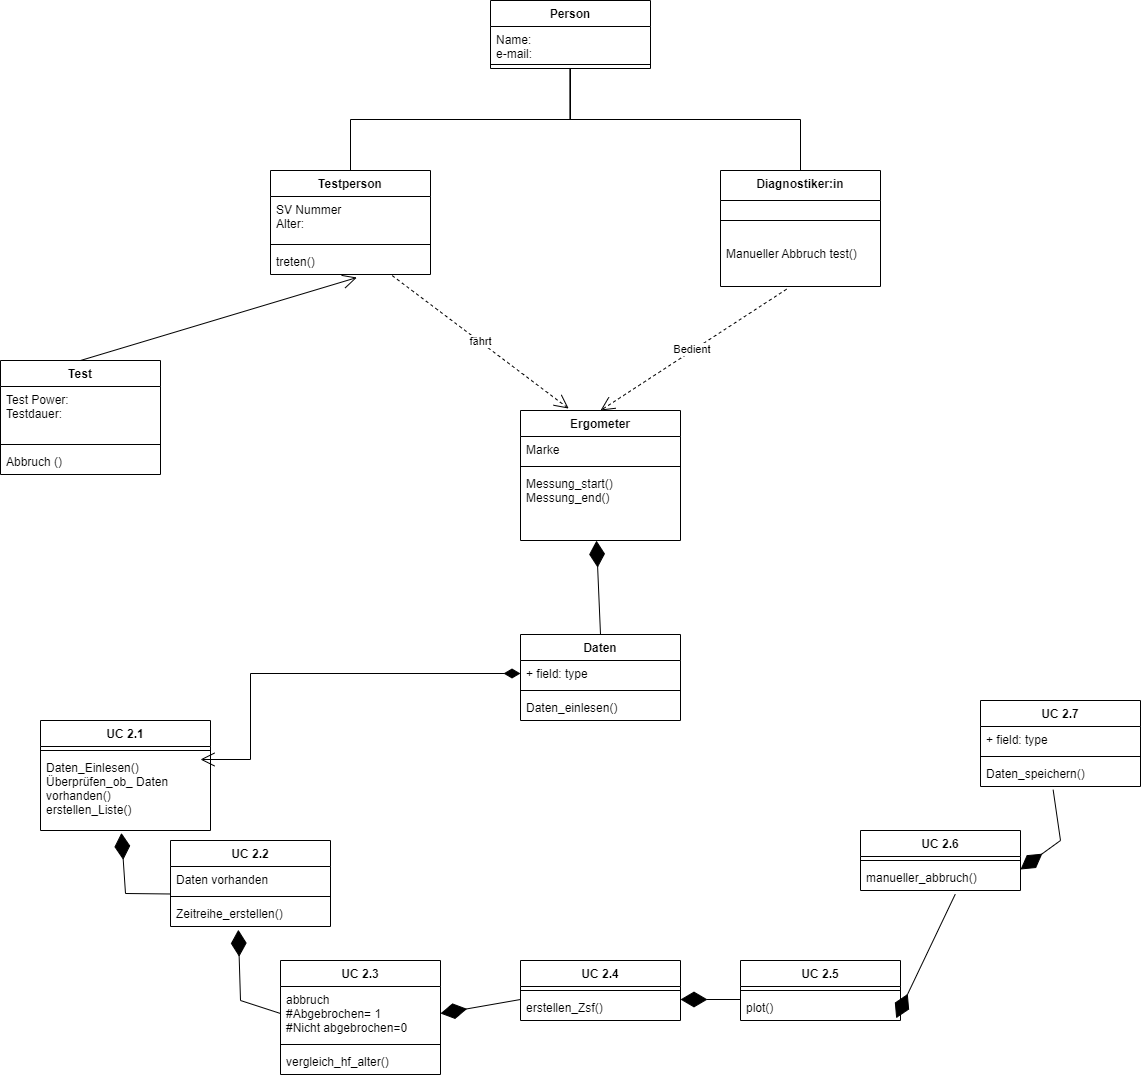

The diagram above was exported from draw.io. Its source (the exported page's mxGraphModel, read from the mxfile embedded in the PNG):
<mxGraphModel dx="2301" dy="766" grid="1" gridSize="10" guides="1" tooltips="1" connect="1" arrows="1" fold="1" page="1" pageScale="1" pageWidth="1000" pageHeight="1500" math="0" shadow="0">
  <root>
    <mxCell id="0" />
    <mxCell id="1" parent="0" />
    <mxCell id="voxJvJrZkH4VJS6PwdXc-1" value="Person" style="swimlane;fontStyle=1;align=center;verticalAlign=top;childLayout=stackLayout;horizontal=1;startSize=26;horizontalStack=0;resizeParent=1;resizeParentMax=0;resizeLast=0;collapsible=1;marginBottom=0;" parent="1" vertex="1">
      <mxGeometry x="200" y="30" width="160" height="68" as="geometry" />
    </mxCell>
    <mxCell id="voxJvJrZkH4VJS6PwdXc-2" value="Name:&#10;e-mail:" style="text;strokeColor=none;fillColor=none;align=left;verticalAlign=top;spacingLeft=4;spacingRight=4;overflow=hidden;rotatable=0;points=[[0,0.5],[1,0.5]];portConstraint=eastwest;" parent="voxJvJrZkH4VJS6PwdXc-1" vertex="1">
      <mxGeometry y="26" width="160" height="34" as="geometry" />
    </mxCell>
    <mxCell id="voxJvJrZkH4VJS6PwdXc-3" value="" style="line;strokeWidth=1;fillColor=none;align=left;verticalAlign=middle;spacingTop=-1;spacingLeft=3;spacingRight=3;rotatable=0;labelPosition=right;points=[];portConstraint=eastwest;" parent="voxJvJrZkH4VJS6PwdXc-1" vertex="1">
      <mxGeometry y="60" width="160" height="8" as="geometry" />
    </mxCell>
    <mxCell id="voxJvJrZkH4VJS6PwdXc-11" value="Testperson" style="swimlane;fontStyle=1;align=center;verticalAlign=top;childLayout=stackLayout;horizontal=1;startSize=26;horizontalStack=0;resizeParent=1;resizeParentMax=0;resizeLast=0;collapsible=1;marginBottom=0;" parent="1" vertex="1">
      <mxGeometry x="-20" y="200" width="160" height="104" as="geometry" />
    </mxCell>
    <mxCell id="voxJvJrZkH4VJS6PwdXc-12" value="SV Nummer&#10;Alter:" style="text;strokeColor=none;fillColor=none;align=left;verticalAlign=top;spacingLeft=4;spacingRight=4;overflow=hidden;rotatable=0;points=[[0,0.5],[1,0.5]];portConstraint=eastwest;" parent="voxJvJrZkH4VJS6PwdXc-11" vertex="1">
      <mxGeometry y="26" width="160" height="44" as="geometry" />
    </mxCell>
    <mxCell id="voxJvJrZkH4VJS6PwdXc-13" value="" style="line;strokeWidth=1;fillColor=none;align=left;verticalAlign=middle;spacingTop=-1;spacingLeft=3;spacingRight=3;rotatable=0;labelPosition=right;points=[];portConstraint=eastwest;" parent="voxJvJrZkH4VJS6PwdXc-11" vertex="1">
      <mxGeometry y="70" width="160" height="8" as="geometry" />
    </mxCell>
    <mxCell id="voxJvJrZkH4VJS6PwdXc-14" value="treten()" style="text;strokeColor=none;fillColor=none;align=left;verticalAlign=top;spacingLeft=4;spacingRight=4;overflow=hidden;rotatable=0;points=[[0,0.5],[1,0.5]];portConstraint=eastwest;" parent="voxJvJrZkH4VJS6PwdXc-11" vertex="1">
      <mxGeometry y="78" width="160" height="26" as="geometry" />
    </mxCell>
    <mxCell id="voxJvJrZkH4VJS6PwdXc-15" value="Diagnostiker:in" style="swimlane;fontStyle=1;align=center;verticalAlign=top;childLayout=stackLayout;horizontal=1;startSize=30;horizontalStack=0;resizeParent=1;resizeParentMax=0;resizeLast=0;collapsible=1;marginBottom=0;" parent="1" vertex="1">
      <mxGeometry x="430" y="200" width="160" height="116" as="geometry" />
    </mxCell>
    <mxCell id="voxJvJrZkH4VJS6PwdXc-17" value="" style="line;strokeWidth=1;fillColor=none;align=left;verticalAlign=middle;spacingTop=-1;spacingLeft=3;spacingRight=3;rotatable=0;labelPosition=right;points=[];portConstraint=eastwest;" parent="voxJvJrZkH4VJS6PwdXc-15" vertex="1">
      <mxGeometry y="30" width="160" height="40" as="geometry" />
    </mxCell>
    <mxCell id="voxJvJrZkH4VJS6PwdXc-18" value="Manueller Abbruch test()" style="text;strokeColor=none;fillColor=none;align=left;verticalAlign=top;spacingLeft=4;spacingRight=4;overflow=hidden;rotatable=0;points=[[0,0.5],[1,0.5]];portConstraint=eastwest;" parent="voxJvJrZkH4VJS6PwdXc-15" vertex="1">
      <mxGeometry y="70" width="160" height="46" as="geometry" />
    </mxCell>
    <mxCell id="RIM4zgIEgcoqCPN0XyRX-5" value="Daten" style="swimlane;fontStyle=1;align=center;verticalAlign=top;childLayout=stackLayout;horizontal=1;startSize=26;horizontalStack=0;resizeParent=1;resizeParentMax=0;resizeLast=0;collapsible=1;marginBottom=0;" parent="1" vertex="1">
      <mxGeometry x="230" y="664" width="160" height="86" as="geometry" />
    </mxCell>
    <mxCell id="RIM4zgIEgcoqCPN0XyRX-6" value="+ field: type" style="text;strokeColor=none;fillColor=none;align=left;verticalAlign=top;spacingLeft=4;spacingRight=4;overflow=hidden;rotatable=0;points=[[0,0.5],[1,0.5]];portConstraint=eastwest;" parent="RIM4zgIEgcoqCPN0XyRX-5" vertex="1">
      <mxGeometry y="26" width="160" height="26" as="geometry" />
    </mxCell>
    <mxCell id="RIM4zgIEgcoqCPN0XyRX-7" value="" style="line;strokeWidth=1;fillColor=none;align=left;verticalAlign=middle;spacingTop=-1;spacingLeft=3;spacingRight=3;rotatable=0;labelPosition=right;points=[];portConstraint=eastwest;" parent="RIM4zgIEgcoqCPN0XyRX-5" vertex="1">
      <mxGeometry y="52" width="160" height="8" as="geometry" />
    </mxCell>
    <mxCell id="RIM4zgIEgcoqCPN0XyRX-8" value="Daten_einlesen()" style="text;strokeColor=none;fillColor=none;align=left;verticalAlign=top;spacingLeft=4;spacingRight=4;overflow=hidden;rotatable=0;points=[[0,0.5],[1,0.5]];portConstraint=eastwest;" parent="RIM4zgIEgcoqCPN0XyRX-5" vertex="1">
      <mxGeometry y="60" width="160" height="26" as="geometry" />
    </mxCell>
    <mxCell id="RIM4zgIEgcoqCPN0XyRX-15" value="UC 2.1" style="swimlane;fontStyle=1;align=center;verticalAlign=top;childLayout=stackLayout;horizontal=1;startSize=26;horizontalStack=0;resizeParent=1;resizeParentMax=0;resizeLast=0;collapsible=1;marginBottom=0;" parent="1" vertex="1">
      <mxGeometry x="-250" y="750" width="170" height="110" as="geometry" />
    </mxCell>
    <mxCell id="RIM4zgIEgcoqCPN0XyRX-17" value="" style="line;strokeWidth=1;fillColor=none;align=left;verticalAlign=middle;spacingTop=-1;spacingLeft=3;spacingRight=3;rotatable=0;labelPosition=right;points=[];portConstraint=eastwest;" parent="RIM4zgIEgcoqCPN0XyRX-15" vertex="1">
      <mxGeometry y="26" width="170" height="8" as="geometry" />
    </mxCell>
    <mxCell id="RIM4zgIEgcoqCPN0XyRX-18" value="Daten_Einlesen()&#10;Überprüfen_ob_ Daten &#10;vorhanden()&#10;erstellen_Liste()" style="text;strokeColor=none;fillColor=none;align=left;verticalAlign=top;spacingLeft=4;spacingRight=4;overflow=hidden;rotatable=0;points=[[0,0.5],[1,0.5]];portConstraint=eastwest;" parent="RIM4zgIEgcoqCPN0XyRX-15" vertex="1">
      <mxGeometry y="34" width="170" height="76" as="geometry" />
    </mxCell>
    <mxCell id="RIM4zgIEgcoqCPN0XyRX-19" value="UC 2.2" style="swimlane;fontStyle=1;align=center;verticalAlign=top;childLayout=stackLayout;horizontal=1;startSize=26;horizontalStack=0;resizeParent=1;resizeParentMax=0;resizeLast=0;collapsible=1;marginBottom=0;" parent="1" vertex="1">
      <mxGeometry x="-120" y="870" width="160" height="86" as="geometry" />
    </mxCell>
    <mxCell id="RIM4zgIEgcoqCPN0XyRX-20" value="Daten vorhanden" style="text;strokeColor=none;fillColor=none;align=left;verticalAlign=top;spacingLeft=4;spacingRight=4;overflow=hidden;rotatable=0;points=[[0,0.5],[1,0.5]];portConstraint=eastwest;" parent="RIM4zgIEgcoqCPN0XyRX-19" vertex="1">
      <mxGeometry y="26" width="160" height="26" as="geometry" />
    </mxCell>
    <mxCell id="RIM4zgIEgcoqCPN0XyRX-21" value="" style="line;strokeWidth=1;fillColor=none;align=left;verticalAlign=middle;spacingTop=-1;spacingLeft=3;spacingRight=3;rotatable=0;labelPosition=right;points=[];portConstraint=eastwest;" parent="RIM4zgIEgcoqCPN0XyRX-19" vertex="1">
      <mxGeometry y="52" width="160" height="8" as="geometry" />
    </mxCell>
    <mxCell id="RIM4zgIEgcoqCPN0XyRX-22" value="Zeitreihe_erstellen()" style="text;strokeColor=none;fillColor=none;align=left;verticalAlign=top;spacingLeft=4;spacingRight=4;overflow=hidden;rotatable=0;points=[[0,0.5],[1,0.5]];portConstraint=eastwest;" parent="RIM4zgIEgcoqCPN0XyRX-19" vertex="1">
      <mxGeometry y="60" width="160" height="26" as="geometry" />
    </mxCell>
    <mxCell id="RIM4zgIEgcoqCPN0XyRX-23" value="UC 2.3" style="swimlane;fontStyle=1;align=center;verticalAlign=top;childLayout=stackLayout;horizontal=1;startSize=26;horizontalStack=0;resizeParent=1;resizeParentMax=0;resizeLast=0;collapsible=1;marginBottom=0;" parent="1" vertex="1">
      <mxGeometry x="-10" y="990" width="160" height="114" as="geometry" />
    </mxCell>
    <mxCell id="RIM4zgIEgcoqCPN0XyRX-24" value="abbruch&#10;#Abgebrochen= 1&#10;#Nicht abgebrochen=0" style="text;strokeColor=none;fillColor=none;align=left;verticalAlign=top;spacingLeft=4;spacingRight=4;overflow=hidden;rotatable=0;points=[[0,0.5],[1,0.5]];portConstraint=eastwest;" parent="RIM4zgIEgcoqCPN0XyRX-23" vertex="1">
      <mxGeometry y="26" width="160" height="54" as="geometry" />
    </mxCell>
    <mxCell id="RIM4zgIEgcoqCPN0XyRX-25" value="" style="line;strokeWidth=1;fillColor=none;align=left;verticalAlign=middle;spacingTop=-1;spacingLeft=3;spacingRight=3;rotatable=0;labelPosition=right;points=[];portConstraint=eastwest;" parent="RIM4zgIEgcoqCPN0XyRX-23" vertex="1">
      <mxGeometry y="80" width="160" height="8" as="geometry" />
    </mxCell>
    <mxCell id="RIM4zgIEgcoqCPN0XyRX-26" value="vergleich_hf_alter()" style="text;strokeColor=none;fillColor=none;align=left;verticalAlign=top;spacingLeft=4;spacingRight=4;overflow=hidden;rotatable=0;points=[[0,0.5],[1,0.5]];portConstraint=eastwest;" parent="RIM4zgIEgcoqCPN0XyRX-23" vertex="1">
      <mxGeometry y="88" width="160" height="26" as="geometry" />
    </mxCell>
    <mxCell id="RIM4zgIEgcoqCPN0XyRX-27" value="UC 2.4" style="swimlane;fontStyle=1;align=center;verticalAlign=top;childLayout=stackLayout;horizontal=1;startSize=26;horizontalStack=0;resizeParent=1;resizeParentMax=0;resizeLast=0;collapsible=1;marginBottom=0;" parent="1" vertex="1">
      <mxGeometry x="230" y="990" width="160" height="60" as="geometry" />
    </mxCell>
    <mxCell id="RIM4zgIEgcoqCPN0XyRX-29" value="" style="line;strokeWidth=1;fillColor=none;align=left;verticalAlign=middle;spacingTop=-1;spacingLeft=3;spacingRight=3;rotatable=0;labelPosition=right;points=[];portConstraint=eastwest;" parent="RIM4zgIEgcoqCPN0XyRX-27" vertex="1">
      <mxGeometry y="26" width="160" height="8" as="geometry" />
    </mxCell>
    <mxCell id="RIM4zgIEgcoqCPN0XyRX-30" value="erstellen_Zsf()" style="text;strokeColor=none;fillColor=none;align=left;verticalAlign=top;spacingLeft=4;spacingRight=4;overflow=hidden;rotatable=0;points=[[0,0.5],[1,0.5]];portConstraint=eastwest;" parent="RIM4zgIEgcoqCPN0XyRX-27" vertex="1">
      <mxGeometry y="34" width="160" height="26" as="geometry" />
    </mxCell>
    <mxCell id="RIM4zgIEgcoqCPN0XyRX-31" value="UC 2.5" style="swimlane;fontStyle=1;align=center;verticalAlign=top;childLayout=stackLayout;horizontal=1;startSize=26;horizontalStack=0;resizeParent=1;resizeParentMax=0;resizeLast=0;collapsible=1;marginBottom=0;" parent="1" vertex="1">
      <mxGeometry x="450" y="990" width="160" height="60" as="geometry" />
    </mxCell>
    <mxCell id="RIM4zgIEgcoqCPN0XyRX-33" value="" style="line;strokeWidth=1;fillColor=none;align=left;verticalAlign=middle;spacingTop=-1;spacingLeft=3;spacingRight=3;rotatable=0;labelPosition=right;points=[];portConstraint=eastwest;" parent="RIM4zgIEgcoqCPN0XyRX-31" vertex="1">
      <mxGeometry y="26" width="160" height="8" as="geometry" />
    </mxCell>
    <mxCell id="RIM4zgIEgcoqCPN0XyRX-34" value="plot()" style="text;strokeColor=none;fillColor=none;align=left;verticalAlign=top;spacingLeft=4;spacingRight=4;overflow=hidden;rotatable=0;points=[[0,0.5],[1,0.5]];portConstraint=eastwest;" parent="RIM4zgIEgcoqCPN0XyRX-31" vertex="1">
      <mxGeometry y="34" width="160" height="26" as="geometry" />
    </mxCell>
    <mxCell id="RIM4zgIEgcoqCPN0XyRX-35" value="UC 2.6" style="swimlane;fontStyle=1;align=center;verticalAlign=top;childLayout=stackLayout;horizontal=1;startSize=26;horizontalStack=0;resizeParent=1;resizeParentMax=0;resizeLast=0;collapsible=1;marginBottom=0;" parent="1" vertex="1">
      <mxGeometry x="570" y="860" width="160" height="60" as="geometry" />
    </mxCell>
    <mxCell id="RIM4zgIEgcoqCPN0XyRX-37" value="" style="line;strokeWidth=1;fillColor=none;align=left;verticalAlign=middle;spacingTop=-1;spacingLeft=3;spacingRight=3;rotatable=0;labelPosition=right;points=[];portConstraint=eastwest;" parent="RIM4zgIEgcoqCPN0XyRX-35" vertex="1">
      <mxGeometry y="26" width="160" height="8" as="geometry" />
    </mxCell>
    <mxCell id="RIM4zgIEgcoqCPN0XyRX-38" value="manueller_abbruch()" style="text;strokeColor=none;fillColor=none;align=left;verticalAlign=top;spacingLeft=4;spacingRight=4;overflow=hidden;rotatable=0;points=[[0,0.5],[1,0.5]];portConstraint=eastwest;" parent="RIM4zgIEgcoqCPN0XyRX-35" vertex="1">
      <mxGeometry y="34" width="160" height="26" as="geometry" />
    </mxCell>
    <mxCell id="RIM4zgIEgcoqCPN0XyRX-39" value="UC 2.7" style="swimlane;fontStyle=1;align=center;verticalAlign=top;childLayout=stackLayout;horizontal=1;startSize=26;horizontalStack=0;resizeParent=1;resizeParentMax=0;resizeLast=0;collapsible=1;marginBottom=0;" parent="1" vertex="1">
      <mxGeometry x="690" y="730" width="160" height="86" as="geometry" />
    </mxCell>
    <mxCell id="RIM4zgIEgcoqCPN0XyRX-40" value="+ field: type" style="text;strokeColor=none;fillColor=none;align=left;verticalAlign=top;spacingLeft=4;spacingRight=4;overflow=hidden;rotatable=0;points=[[0,0.5],[1,0.5]];portConstraint=eastwest;" parent="RIM4zgIEgcoqCPN0XyRX-39" vertex="1">
      <mxGeometry y="26" width="160" height="26" as="geometry" />
    </mxCell>
    <mxCell id="RIM4zgIEgcoqCPN0XyRX-41" value="" style="line;strokeWidth=1;fillColor=none;align=left;verticalAlign=middle;spacingTop=-1;spacingLeft=3;spacingRight=3;rotatable=0;labelPosition=right;points=[];portConstraint=eastwest;" parent="RIM4zgIEgcoqCPN0XyRX-39" vertex="1">
      <mxGeometry y="52" width="160" height="8" as="geometry" />
    </mxCell>
    <mxCell id="RIM4zgIEgcoqCPN0XyRX-42" value="Daten_speichern()" style="text;strokeColor=none;fillColor=none;align=left;verticalAlign=top;spacingLeft=4;spacingRight=4;overflow=hidden;rotatable=0;points=[[0,0.5],[1,0.5]];portConstraint=eastwest;" parent="RIM4zgIEgcoqCPN0XyRX-39" vertex="1">
      <mxGeometry y="60" width="160" height="26" as="geometry" />
    </mxCell>
    <mxCell id="J2YcfLYhoSy2M7cdHe-8-11" value="Ergometer" style="swimlane;fontStyle=1;align=center;verticalAlign=top;childLayout=stackLayout;horizontal=1;startSize=26;horizontalStack=0;resizeParent=1;resizeParentMax=0;resizeLast=0;collapsible=1;marginBottom=0;" parent="1" vertex="1">
      <mxGeometry x="230" y="440" width="160" height="130" as="geometry" />
    </mxCell>
    <mxCell id="J2YcfLYhoSy2M7cdHe-8-12" value="Marke" style="text;strokeColor=none;fillColor=none;align=left;verticalAlign=top;spacingLeft=4;spacingRight=4;overflow=hidden;rotatable=0;points=[[0,0.5],[1,0.5]];portConstraint=eastwest;" parent="J2YcfLYhoSy2M7cdHe-8-11" vertex="1">
      <mxGeometry y="26" width="160" height="26" as="geometry" />
    </mxCell>
    <mxCell id="J2YcfLYhoSy2M7cdHe-8-13" value="" style="line;strokeWidth=1;fillColor=none;align=left;verticalAlign=middle;spacingTop=-1;spacingLeft=3;spacingRight=3;rotatable=0;labelPosition=right;points=[];portConstraint=eastwest;" parent="J2YcfLYhoSy2M7cdHe-8-11" vertex="1">
      <mxGeometry y="52" width="160" height="8" as="geometry" />
    </mxCell>
    <mxCell id="J2YcfLYhoSy2M7cdHe-8-14" value="Messung_start()&#10;Messung_end()" style="text;strokeColor=none;fillColor=none;align=left;verticalAlign=top;spacingLeft=4;spacingRight=4;overflow=hidden;rotatable=0;points=[[0,0.5],[1,0.5]];portConstraint=eastwest;" parent="J2YcfLYhoSy2M7cdHe-8-11" vertex="1">
      <mxGeometry y="60" width="160" height="70" as="geometry" />
    </mxCell>
    <mxCell id="J2YcfLYhoSy2M7cdHe-8-15" value="Test" style="swimlane;fontStyle=1;align=center;verticalAlign=top;childLayout=stackLayout;horizontal=1;startSize=26;horizontalStack=0;resizeParent=1;resizeParentMax=0;resizeLast=0;collapsible=1;marginBottom=0;" parent="1" vertex="1">
      <mxGeometry x="-290" y="390" width="160" height="114" as="geometry" />
    </mxCell>
    <mxCell id="J2YcfLYhoSy2M7cdHe-8-16" value="Test Power:&#10;Testdauer:" style="text;strokeColor=none;fillColor=none;align=left;verticalAlign=top;spacingLeft=4;spacingRight=4;overflow=hidden;rotatable=0;points=[[0,0.5],[1,0.5]];portConstraint=eastwest;" parent="J2YcfLYhoSy2M7cdHe-8-15" vertex="1">
      <mxGeometry y="26" width="160" height="54" as="geometry" />
    </mxCell>
    <mxCell id="J2YcfLYhoSy2M7cdHe-8-17" value="" style="line;strokeWidth=1;fillColor=none;align=left;verticalAlign=middle;spacingTop=-1;spacingLeft=3;spacingRight=3;rotatable=0;labelPosition=right;points=[];portConstraint=eastwest;" parent="J2YcfLYhoSy2M7cdHe-8-15" vertex="1">
      <mxGeometry y="80" width="160" height="8" as="geometry" />
    </mxCell>
    <mxCell id="J2YcfLYhoSy2M7cdHe-8-18" value="Abbruch ()" style="text;strokeColor=none;fillColor=none;align=left;verticalAlign=top;spacingLeft=4;spacingRight=4;overflow=hidden;rotatable=0;points=[[0,0.5],[1,0.5]];portConstraint=eastwest;" parent="J2YcfLYhoSy2M7cdHe-8-15" vertex="1">
      <mxGeometry y="88" width="160" height="26" as="geometry" />
    </mxCell>
    <mxCell id="J2YcfLYhoSy2M7cdHe-8-21" value="" style="endArrow=none;html=1;edgeStyle=orthogonalEdgeStyle;rounded=0;entryX=0.5;entryY=0;entryDx=0;entryDy=0;exitX=0.5;exitY=1;exitDx=0;exitDy=0;" parent="1" source="voxJvJrZkH4VJS6PwdXc-1" target="voxJvJrZkH4VJS6PwdXc-11" edge="1">
      <mxGeometry relative="1" as="geometry">
        <mxPoint x="390" y="130" as="sourcePoint" />
        <mxPoint x="340" y="350" as="targetPoint" />
      </mxGeometry>
    </mxCell>
    <mxCell id="J2YcfLYhoSy2M7cdHe-8-24" value="" style="endArrow=none;html=1;edgeStyle=orthogonalEdgeStyle;rounded=0;exitX=0.5;exitY=0;exitDx=0;exitDy=0;entryX=0.496;entryY=0.935;entryDx=0;entryDy=0;entryPerimeter=0;" parent="1" source="voxJvJrZkH4VJS6PwdXc-15" target="voxJvJrZkH4VJS6PwdXc-3" edge="1">
      <mxGeometry relative="1" as="geometry">
        <mxPoint x="180" y="350" as="sourcePoint" />
        <mxPoint x="340" y="350" as="targetPoint" />
      </mxGeometry>
    </mxCell>
    <mxCell id="J2YcfLYhoSy2M7cdHe-8-29" value="" style="endArrow=open;endFill=1;endSize=12;html=1;rounded=0;exitX=0.5;exitY=0;exitDx=0;exitDy=0;entryX=0.54;entryY=1.117;entryDx=0;entryDy=0;entryPerimeter=0;" parent="1" source="J2YcfLYhoSy2M7cdHe-8-15" target="voxJvJrZkH4VJS6PwdXc-14" edge="1">
      <mxGeometry width="160" relative="1" as="geometry">
        <mxPoint x="180" y="350" as="sourcePoint" />
        <mxPoint x="340" y="350" as="targetPoint" />
      </mxGeometry>
    </mxCell>
    <mxCell id="J2YcfLYhoSy2M7cdHe-8-31" value="" style="endArrow=open;html=1;endSize=12;startArrow=diamondThin;startSize=14;startFill=1;edgeStyle=orthogonalEdgeStyle;align=left;verticalAlign=bottom;rounded=0;exitX=0;exitY=0.5;exitDx=0;exitDy=0;entryX=1;entryY=0.5;entryDx=0;entryDy=0;" parent="1" source="RIM4zgIEgcoqCPN0XyRX-6" edge="1">
      <mxGeometry x="-1" y="3" relative="1" as="geometry">
        <mxPoint x="180" y="790" as="sourcePoint" />
        <mxPoint x="-90" y="789" as="targetPoint" />
        <Array as="points">
          <mxPoint x="-40" y="703" />
          <mxPoint x="-40" y="789" />
        </Array>
      </mxGeometry>
    </mxCell>
    <mxCell id="J2YcfLYhoSy2M7cdHe-8-33" value="" style="endArrow=diamondThin;endFill=1;endSize=24;html=1;rounded=0;entryX=0.476;entryY=1.032;entryDx=0;entryDy=0;entryPerimeter=0;exitX=-0.004;exitY=1.057;exitDx=0;exitDy=0;exitPerimeter=0;" parent="1" source="RIM4zgIEgcoqCPN0XyRX-20" target="RIM4zgIEgcoqCPN0XyRX-18" edge="1">
      <mxGeometry width="160" relative="1" as="geometry">
        <mxPoint x="-340" y="920" as="sourcePoint" />
        <mxPoint x="-180" y="920" as="targetPoint" />
        <Array as="points">
          <mxPoint x="-165" y="923" />
        </Array>
      </mxGeometry>
    </mxCell>
    <mxCell id="J2YcfLYhoSy2M7cdHe-8-34" value="" style="endArrow=diamondThin;endFill=1;endSize=24;html=1;rounded=0;entryX=0.424;entryY=1.126;entryDx=0;entryDy=0;entryPerimeter=0;exitX=0;exitY=0.5;exitDx=0;exitDy=0;" parent="1" source="RIM4zgIEgcoqCPN0XyRX-24" target="RIM4zgIEgcoqCPN0XyRX-22" edge="1">
      <mxGeometry width="160" relative="1" as="geometry">
        <mxPoint x="-250" y="1032.47" as="sourcePoint" />
        <mxPoint x="-90" y="1032.47" as="targetPoint" />
        <Array as="points">
          <mxPoint x="-50" y="1030" />
        </Array>
      </mxGeometry>
    </mxCell>
    <mxCell id="J2YcfLYhoSy2M7cdHe-8-35" value="" style="endArrow=diamondThin;endFill=1;endSize=24;html=1;rounded=0;entryX=1;entryY=0.5;entryDx=0;entryDy=0;exitX=0;exitY=0.5;exitDx=0;exitDy=0;" parent="1" target="RIM4zgIEgcoqCPN0XyRX-24" edge="1">
      <mxGeometry width="160" relative="1" as="geometry">
        <mxPoint x="230" y="1028.9999999999998" as="sourcePoint" />
        <mxPoint x="290" y="940" as="targetPoint" />
      </mxGeometry>
    </mxCell>
    <mxCell id="J2YcfLYhoSy2M7cdHe-8-36" value="" style="endArrow=diamondThin;endFill=1;endSize=24;html=1;rounded=0;entryX=1;entryY=0.5;entryDx=0;entryDy=0;exitX=0;exitY=0.5;exitDx=0;exitDy=0;" parent="1" edge="1">
      <mxGeometry width="160" relative="1" as="geometry">
        <mxPoint x="450" y="1028.9999999999998" as="sourcePoint" />
        <mxPoint x="390" y="1028.9999999999998" as="targetPoint" />
      </mxGeometry>
    </mxCell>
    <mxCell id="J2YcfLYhoSy2M7cdHe-8-37" value="" style="endArrow=diamondThin;endFill=1;endSize=24;html=1;rounded=0;entryX=0.973;entryY=1.219;entryDx=0;entryDy=0;entryPerimeter=0;exitX=0.592;exitY=1.146;exitDx=0;exitDy=0;exitPerimeter=0;" parent="1" source="RIM4zgIEgcoqCPN0XyRX-38" edge="1">
      <mxGeometry width="160" relative="1" as="geometry">
        <mxPoint x="660" y="1010" as="sourcePoint" />
        <mxPoint x="605.6799999999998" y="1047.694" as="targetPoint" />
      </mxGeometry>
    </mxCell>
    <mxCell id="J2YcfLYhoSy2M7cdHe-8-38" value="" style="endArrow=diamondThin;endFill=1;endSize=24;html=1;rounded=0;exitX=0.454;exitY=1.126;exitDx=0;exitDy=0;exitPerimeter=0;entryX=1;entryY=0.5;entryDx=0;entryDy=0;" parent="1" source="RIM4zgIEgcoqCPN0XyRX-42" edge="1">
      <mxGeometry width="160" relative="1" as="geometry">
        <mxPoint x="750" y="880" as="sourcePoint" />
        <mxPoint x="730" y="899" as="targetPoint" />
        <Array as="points">
          <mxPoint x="770" y="870" />
        </Array>
      </mxGeometry>
    </mxCell>
    <mxCell id="J2YcfLYhoSy2M7cdHe-8-40" value="" style="endArrow=diamondThin;endFill=1;endSize=24;html=1;rounded=0;entryX=0.475;entryY=1.002;entryDx=0;entryDy=0;entryPerimeter=0;exitX=0.5;exitY=0;exitDx=0;exitDy=0;" parent="1" source="RIM4zgIEgcoqCPN0XyRX-5" target="J2YcfLYhoSy2M7cdHe-8-14" edge="1">
      <mxGeometry width="160" relative="1" as="geometry">
        <mxPoint x="320" y="620" as="sourcePoint" />
        <mxPoint x="480" y="620" as="targetPoint" />
      </mxGeometry>
    </mxCell>
    <mxCell id="J2YcfLYhoSy2M7cdHe-8-41" value="Bedient&amp;nbsp;" style="endArrow=open;endSize=12;dashed=1;html=1;rounded=0;entryX=0.5;entryY=0;entryDx=0;entryDy=0;exitX=0.413;exitY=1.059;exitDx=0;exitDy=0;exitPerimeter=0;" parent="1" source="voxJvJrZkH4VJS6PwdXc-18" target="J2YcfLYhoSy2M7cdHe-8-11" edge="1">
      <mxGeometry width="160" relative="1" as="geometry">
        <mxPoint x="320" y="340" as="sourcePoint" />
        <mxPoint x="480" y="340" as="targetPoint" />
      </mxGeometry>
    </mxCell>
    <mxCell id="J2YcfLYhoSy2M7cdHe-8-43" value="fährt" style="endArrow=open;endSize=12;dashed=1;html=1;rounded=0;exitX=0.761;exitY=1.044;exitDx=0;exitDy=0;exitPerimeter=0;entryX=0.301;entryY=-0.015;entryDx=0;entryDy=0;entryPerimeter=0;" parent="1" source="voxJvJrZkH4VJS6PwdXc-14" target="J2YcfLYhoSy2M7cdHe-8-11" edge="1">
      <mxGeometry width="160" relative="1" as="geometry">
        <mxPoint x="320" y="340" as="sourcePoint" />
        <mxPoint x="250" y="430" as="targetPoint" />
      </mxGeometry>
    </mxCell>
  </root>
</mxGraphModel>